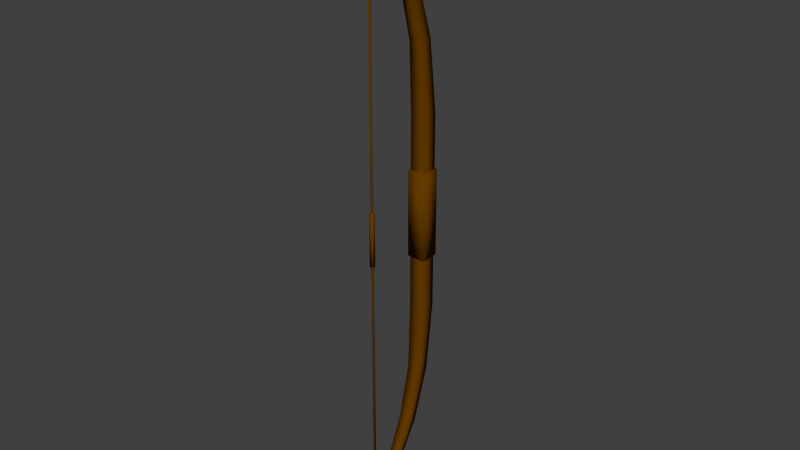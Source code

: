 # Source: bow.blend  (saved by Blender 3.2.14; exported with 4.5.12 LTS)
import bpy
from mathutils import Matrix  # noqa: F401  (used for matrix-valued properties, if any)

bpy.ops.wm.read_factory_settings(use_empty=True)
scene = bpy.context.scene
scene.name = 'Scene'

# ---- collections
col_collection_1 = bpy.data.collections.new('Collection 1'); scene.collection.children.link(col_collection_1)

# ---- materials (node trees are filled in below, after node groups)
mat_material = bpy.data.materials.new('Material')
mat_material.alpha_threshold = 0.0
mat_material.use_transparent_shadow = False
mat_material.diffuse_color = (0.1276, 0.04303, 0.0, 1.0)
mat_material.specular_color = (0.05497, 0.05497, 0.05497)
mat_material.roughness = 0.5
mat_material.specular_intensity = 0.4358
mat_material.line_color = (0.0, 0.0, 0.0, 1.0)

# ---- material node trees

# ---- world
world_world = bpy.data.worlds.new('World'); scene.world = world_world
world_world.color = (0.05088, 0.05088, 0.05088)
world_world.use_sun_shadow = False
world_world.sun_shadow_jitter_overblur = 0.0
world_world.cycles.sampling_method = 'MANUAL'
world_world.cycles.sample_map_resolution = 256

# ---- meshes
me_cube = bpy.data.meshes.new('Cube')
me_cube.from_pydata([(-0.1765, -2.232, 0.1765), (0.1765, -2.232, 0.1765), (-0.1765, -2.232, -0.1765), (0.1765, -2.232, -0.1765), (-0.0242, -3.857, 0.1481), (0.2659, -3.797, 0.1481), (-0.0242, -3.857, -0.1481), (0.2659, -3.797, -0.1481), (0.3546, -5.119, 0.1277), (0.5898, -5.019, 0.1277), (0.3546, -5.119, -0.1277), (0.5898, -5.019, -0.1277), (0.9368, -6.175, 0.09564), (1.098, -6.071, 0.09563), (0.9368, -6.175, -0.09563), (1.098, -6.071, -0.09563), (1.347, -6.688, 0.0739), (1.437, -6.57, 0.0739), (1.347, -6.688, -0.0739), (1.437, -6.57, -0.0739), (1.64, -7.022, 0.06315), (1.681, -6.902, 0.06315), (1.64, -7.022, -0.06315), (1.681, -6.902, -0.06315), (-0.1765, -4.023e-07, 0.1765), (-0.1765, 2.232, 0.1765), (0.1765, 2.232, 0.1765), (0.1765, -4.023e-07, 0.1765), (-0.1765, -4.321e-07, -0.1765), (-0.1765, 2.232, -0.1765), (0.1765, 2.232, -0.1765), (0.1765, -4.321e-07, -0.1765), (-0.0242, 3.857, 0.1481), (0.2659, 3.797, 0.1481), (-0.0242, 3.857, -0.1481), (0.2659, 3.797, -0.1481), (0.3546, 5.119, 0.1277), (0.5898, 5.019, 0.1277), (0.3546, 5.119, -0.1277), (0.5898, 5.019, -0.1277), (0.9368, 6.175, 0.09563), (1.098, 6.071, 0.09563), (0.9368, 6.175, -0.09564), (1.098, 6.071, -0.09564), (1.347, 6.688, 0.0739), (1.437, 6.57, 0.0739), (1.347, 6.688, -0.0739), (1.437, 6.57, -0.0739), (1.64, 7.022, 0.06315), (1.681, 6.902, 0.06315), (1.64, 7.022, -0.06315), (1.681, 6.902, -0.06315), (-0.2115, -1.008, -0.2115), (-0.2115, 1.008, -0.2115), (0.2115, 1.008, -0.2115), (0.2115, -1.008, -0.2115), (-0.2115, -1.008, 0.2115), (-0.2115, 1.008, 0.2115), (0.2115, 1.008, 0.2115), (0.2115, -1.008, 0.2115), (1.591, -6.909, -0.01825), (1.591, 6.909, -0.01825), (1.628, 6.909, -0.01825), (1.628, -6.909, -0.01825), (1.591, -6.909, 0.01825), (1.591, 6.909, 0.01825), (1.628, 6.909, 0.01825), (1.628, -6.909, 0.01825), (1.568, -0.6164, -0.04098), (1.568, 0.6164, -0.04098), (1.65, 0.6164, -0.04098), (1.65, -0.6164, -0.04098), (1.568, -0.6164, 0.04098), (1.568, 0.6164, 0.04098), (1.65, 0.6164, 0.04098), (1.65, -0.6164, 0.04098), (1.591, -0.597, 0.01825), (1.591, -0.597, -0.01825), (1.628, -0.597, 0.01825), (1.628, -0.597, -0.01825), (1.628, 0.5955, 0.01825), (1.591, 0.5955, -0.01825), (1.628, 0.5955, -0.01825), (1.591, 0.5955, 0.01825), (-0.2115, 0.0, 0.2115), (-0.2115, 0.0, -0.2115), (0.2115, 0.0, 0.2115), (0.2115, 0.0, -0.2115)], [], [(28, 2, 24), (1, 0, 5), (3, 31, 27), (24, 0, 1), (31, 3, 2), (5, 4, 9), (0, 2, 6), (2, 3, 7), (3, 1, 5), (9, 8, 13), (4, 6, 10), (6, 7, 11), (7, 5, 9), (13, 12, 17), (14, 10, 15), (11, 9, 13), (8, 10, 14), (17, 16, 21), (15, 13, 19), (12, 14, 18), (14, 15, 19), (22, 23, 20), (16, 18, 20), (18, 19, 23), (19, 17, 21), (28, 24, 25), (26, 33, 25), (30, 26, 27), (24, 27, 26), (31, 28, 29), (33, 37, 32), (25, 32, 34), (29, 34, 35), (30, 35, 33), (37, 41, 36), (32, 36, 38), (34, 38, 39), (35, 39, 33), (41, 45, 40), (39, 38, 43), (39, 43, 41), (36, 40, 38), (45, 49, 44), (43, 47, 45), (40, 44, 42), (42, 46, 47), (50, 48, 51), (44, 48, 46), (46, 50, 51), (47, 51, 45), (84, 57, 53), (57, 58, 54), (86, 59, 55), (59, 56, 52), (85, 53, 54), (86, 58, 57), (83, 65, 61), (65, 66, 62), (78, 67, 63), (67, 64, 60), (81, 61, 62), (80, 66, 65), (72, 73, 69), (73, 74, 70), (74, 75, 71), (75, 72, 68), (68, 69, 70), (75, 74, 73), (64, 76, 77), (80, 78, 79), (60, 77, 79), (67, 78, 76), (76, 83, 81), (78, 80, 83), (52, 85, 87), (56, 84, 85), (77, 81, 82), (66, 80, 82), (59, 86, 84), (58, 86, 87), (40, 42, 38), (0, 4, 5), (1, 3, 27), (27, 24, 1), (28, 31, 2), (4, 8, 9), (4, 0, 6), (6, 2, 7), (7, 3, 5), (10, 11, 15), (8, 4, 10), (10, 6, 11), (11, 7, 9), (12, 16, 17), (39, 37, 33), (15, 11, 13), (12, 8, 14), (16, 20, 21), (48, 50, 46), (16, 12, 18), (18, 14, 19), (2, 0, 24), (22, 18, 23), (23, 19, 21), (29, 28, 25), (33, 32, 25), (31, 30, 27), (25, 24, 26), (30, 31, 29), (37, 36, 32), (29, 25, 34), (30, 29, 35), (26, 30, 33), (8, 12, 13), (34, 32, 38), (35, 34, 39), (51, 49, 45), (45, 44, 40), (41, 40, 36), (37, 39, 41), (18, 22, 20), (49, 48, 44), (41, 43, 45), (44, 46, 42), (43, 42, 47), (23, 21, 20), (48, 49, 51), (47, 46, 51), (13, 17, 19), (85, 84, 53), (53, 57, 54), (87, 86, 55), (55, 59, 52), (87, 85, 54), (84, 86, 57), (81, 83, 61), (61, 65, 62), (79, 78, 63), (63, 67, 60), (82, 81, 62), (83, 80, 65), (68, 72, 69), (69, 73, 70), (70, 74, 71), (71, 75, 68), (71, 68, 70), (72, 75, 73), (60, 64, 77), (82, 80, 79), (63, 60, 79), (64, 67, 76), (77, 76, 81), (76, 78, 83), (55, 52, 87), (52, 56, 85), (79, 77, 82), (62, 66, 82), (56, 59, 84), (54, 58, 87), (38, 42, 43)])
me_cube.polygons.foreach_set('use_smooth', [True] * 160)
_uv = me_cube.uv_layers.new(name='UVMap')
_uv.uv.foreach_set('vector', [0.01287, 0.1424, 0.2899, 0.1428, 0.0128, 0.187, 0.2915, 0.05499, 0.2907, 0.01114, 0.4956, 0.06014, 0.2913, 0.09908, 0.01299, 0.09869, 0.01304, 0.05501, 0.01305, 0.01111, 0.2907, 0.01114, 0.2915, 0.05499, 0.01299, 0.09869, 0.2913, 0.09908, 0.2899, 0.1428, 0.4956, 0.06014, 0.498, 0.02183, 0.667, 0.06559, 0.2907, 0.187, 0.2899, 0.1428, 0.4968, 0.1379, 0.2899, 0.1428, 0.2913, 0.09908, 0.4953, 0.09932, 0.2913, 0.09908, 0.2915, 0.05499, 0.4956, 0.06014, 0.667, 0.06559, 0.6702, 0.03162, 0.8248, 0.07525, 0.4981, 0.1763, 0.4968, 0.1379, 0.6678, 0.134, 0.4968, 0.1379, 0.4953, 0.09932, 0.6664, 0.09929, 0.4953, 0.09932, 0.4956, 0.06014, 0.667, 0.06559, 0.8248, 0.07525, 0.8278, 0.05057, 0.9052, 0.08177, 0.8249, 0.1254, 0.6678, 0.134, 0.8239, 0.1007, 0.6664, 0.09929, 0.667, 0.06559, 0.8248, 0.07525, 0.6697, 0.1677, 0.6678, 0.134, 0.8249, 0.1254, 0.9052, 0.08177, 0.9123, 0.06377, 0.9592, 0.08549, 0.8239, 0.1007, 0.8248, 0.07525, 0.9044, 0.1011, 0.8271, 0.1506, 0.8249, 0.1254, 0.91, 0.1199, 0.8249, 0.1254, 0.8239, 0.1007, 0.9044, 0.1011, 0.9679, 0.1156, 0.9585, 0.1019, 0.9816, 0.1063, 0.9119, 0.1393, 0.91, 0.1199, 0.9695, 0.1322, 0.91, 0.1199, 0.9044, 0.1011, 0.9585, 0.1019, 0.9044, 0.1011, 0.9052, 0.08177, 0.9592, 0.08549, 0.9815, 0.341, 0.9816, 0.3857, 0.7037, 0.3856, 0.7029, 0.2536, 0.4989, 0.2587, 0.7038, 0.2098, 0.7032, 0.2977, 0.7029, 0.2536, 0.9814, 0.2537, 0.9814, 0.2098, 0.9814, 0.2537, 0.7029, 0.2536, 0.9814, 0.2974, 0.9815, 0.341, 0.7045, 0.3414, 0.4989, 0.2587, 0.3274, 0.2642, 0.4964, 0.2204, 0.7037, 0.3856, 0.4963, 0.3749, 0.4977, 0.3365, 0.7045, 0.3414, 0.4977, 0.3365, 0.4991, 0.2979, 0.7032, 0.2977, 0.4991, 0.2979, 0.4989, 0.2587, 0.3274, 0.2642, 0.1696, 0.2738, 0.3243, 0.2302, 0.4963, 0.3749, 0.3248, 0.3663, 0.3266, 0.3326, 0.4977, 0.3365, 0.3266, 0.3326, 0.3281, 0.2979, 0.4991, 0.2979, 0.3281, 0.2979, 0.4989, 0.2587, 0.1696, 0.2738, 0.08924, 0.2803, 0.1667, 0.2491, 0.3281, 0.2979, 0.3266, 0.3326, 0.1705, 0.2993, 0.3281, 0.2979, 0.1705, 0.2993, 0.1696, 0.2738, 0.3248, 0.3663, 0.1674, 0.3492, 0.3266, 0.3326, 0.08924, 0.2803, 0.03524, 0.284, 0.08208, 0.2623, 0.1705, 0.2993, 0.09005, 0.2997, 0.08924, 0.2803, 0.1674, 0.3492, 0.08252, 0.3379, 0.1695, 0.3239, 0.1695, 0.3239, 0.08442, 0.3184, 0.09005, 0.2997, 0.02654, 0.3142, 0.0128, 0.3048, 0.03587, 0.3004, 0.08252, 0.3379, 0.02488, 0.3307, 0.08442, 0.3184, 0.08442, 0.3184, 0.02654, 0.3142, 0.03587, 0.3004, 0.09005, 0.2997, 0.03587, 0.3004, 0.08924, 0.2803, 0.389, 0.7542, 0.6105, 0.7543, 0.6104, 0.8472, 0.6105, 0.7543, 0.6105, 0.6614, 0.7034, 0.6614, 0.3891, 0.6613, 0.1677, 0.6613, 0.1677, 0.5684, 0.1677, 0.6613, 0.1676, 0.7541, 0.07474, 0.7541, 0.3891, 0.4756, 0.6105, 0.4756, 0.6105, 0.5685, 0.3891, 0.6613, 0.6105, 0.6614, 0.6105, 0.7543, 0.6061, 0.9594, 0.9775, 0.9602, 0.9776, 0.9667, 0.9775, 0.9602, 0.9775, 0.9537, 0.984, 0.9537, 0.3939, 0.9537, 0.02246, 0.9529, 0.02244, 0.9464, 0.02246, 0.9529, 0.02249, 0.9594, 0.01602, 0.9594, 0.6061, 0.9659, 0.9776, 0.9667, 0.9776, 0.9731, 0.606, 0.9529, 0.9775, 0.9537, 0.9775, 0.9602, 0.8682, 0.8205, 0.8682, 0.5108, 0.8888, 0.5108, 0.8682, 0.5108, 0.8476, 0.5108, 0.8476, 0.4902, 0.8476, 0.5108, 0.8476, 0.8205, 0.827, 0.8205, 0.8476, 0.8205, 0.8682, 0.8205, 0.8682, 0.8411, 0.8888, 0.8205, 0.8888, 0.5108, 0.9094, 0.5108, 0.8476, 0.8205, 0.8476, 0.5108, 0.8682, 0.5108, 0.02249, 0.9594, 0.394, 0.9602, 0.394, 0.9667, 0.606, 0.9529, 0.3939, 0.9537, 0.3939, 0.9472, 0.02251, 0.9659, 0.394, 0.9667, 0.394, 0.9732, 0.02246, 0.9529, 0.3939, 0.9537, 0.394, 0.9602, 0.394, 0.9602, 0.6061, 0.9594, 0.6061, 0.9659, 0.3939, 0.9537, 0.606, 0.9529, 0.6061, 0.9594, 0.1677, 0.4755, 0.3891, 0.4756, 0.3891, 0.5684, 0.1676, 0.7541, 0.389, 0.7542, 0.389, 0.8471, 0.394, 0.9667, 0.6061, 0.9659, 0.6061, 0.9724, 0.9775, 0.9537, 0.606, 0.9529, 0.606, 0.9465, 0.1677, 0.6613, 0.3891, 0.6613, 0.389, 0.7542, 0.6105, 0.6614, 0.3891, 0.6613, 0.3891, 0.5684, 0.1674, 0.3492, 0.1695, 0.3239, 0.3266, 0.3326, 0.2907, 0.01114, 0.498, 0.02183, 0.4956, 0.06014, 0.2915, 0.05499, 0.2913, 0.09908, 0.01304, 0.05501, 0.01304, 0.05501, 0.01305, 0.01111, 0.2915, 0.05499, 0.01287, 0.1424, 0.01299, 0.09869, 0.2899, 0.1428, 0.498, 0.02183, 0.6702, 0.03162, 0.667, 0.06559, 0.4981, 0.1763, 0.2907, 0.187, 0.4968, 0.1379, 0.4968, 0.1379, 0.2899, 0.1428, 0.4953, 0.09932, 0.4953, 0.09932, 0.2913, 0.09908, 0.4956, 0.06014, 0.6678, 0.134, 0.6664, 0.09929, 0.8239, 0.1007, 0.6697, 0.1677, 0.4981, 0.1763, 0.6678, 0.134, 0.6678, 0.134, 0.4968, 0.1379, 0.6664, 0.09929, 0.6664, 0.09929, 0.4953, 0.09932, 0.667, 0.06559, 0.8278, 0.05057, 0.9123, 0.06377, 0.9052, 0.08177, 0.3281, 0.2979, 0.3274, 0.2642, 0.4989, 0.2587, 0.8239, 0.1007, 0.6664, 0.09929, 0.8248, 0.07525, 0.8271, 0.1506, 0.6697, 0.1677, 0.8249, 0.1254, 0.9123, 0.06377, 0.9695, 0.07264, 0.9592, 0.08549, 0.02488, 0.3307, 0.02654, 0.3142, 0.08442, 0.3184, 0.9119, 0.1393, 0.8271, 0.1506, 0.91, 0.1199, 0.91, 0.1199, 0.8249, 0.1254, 0.9044, 0.1011, 0.2899, 0.1428, 0.2907, 0.187, 0.0128, 0.187, 0.9679, 0.1156, 0.91, 0.1199, 0.9585, 0.1019, 0.9585, 0.1019, 0.9044, 0.1011, 0.9592, 0.08549, 0.7045, 0.3414, 0.9815, 0.341, 0.7037, 0.3856, 0.4989, 0.2587, 0.4964, 0.2204, 0.7038, 0.2098, 0.9814, 0.2974, 0.7032, 0.2977, 0.9814, 0.2537, 0.7038, 0.2098, 0.9814, 0.2098, 0.7029, 0.2536, 0.7032, 0.2977, 0.9814, 0.2974, 0.7045, 0.3414, 0.3274, 0.2642, 0.3243, 0.2302, 0.4964, 0.2204, 0.7045, 0.3414, 0.7037, 0.3856, 0.4977, 0.3365, 0.7032, 0.2977, 0.7045, 0.3414, 0.4991, 0.2979, 0.7029, 0.2536, 0.7032, 0.2977, 0.4989, 0.2587, 0.6702, 0.03162, 0.8278, 0.05057, 0.8248, 0.07525, 0.4977, 0.3365, 0.4963, 0.3749, 0.3266, 0.3326, 0.4991, 0.2979, 0.4977, 0.3365, 0.3281, 0.2979, 0.03587, 0.3004, 0.03524, 0.284, 0.08924, 0.2803, 0.08924, 0.2803, 0.08208, 0.2623, 0.1667, 0.2491, 0.1696, 0.2738, 0.1667, 0.2491, 0.3243, 0.2302, 0.3274, 0.2642, 0.3281, 0.2979, 0.1696, 0.2738, 0.91, 0.1199, 0.9679, 0.1156, 0.9695, 0.1322, 0.03524, 0.284, 0.02496, 0.2712, 0.08208, 0.2623, 0.1696, 0.2738, 0.1705, 0.2993, 0.08924, 0.2803, 0.08252, 0.3379, 0.08442, 0.3184, 0.1695, 0.3239, 0.1705, 0.2993, 0.1695, 0.3239, 0.09005, 0.2997, 0.9585, 0.1019, 0.9723, 0.09254, 0.9816, 0.1063, 0.0128, 0.3048, 0.02213, 0.2911, 0.03587, 0.3004, 0.09005, 0.2997, 0.08442, 0.3184, 0.03587, 0.3004, 0.8248, 0.07525, 0.9052, 0.08177, 0.9044, 0.1011, 0.389, 0.8471, 0.389, 0.7542, 0.6104, 0.8472, 0.7033, 0.7543, 0.6105, 0.7543, 0.7034, 0.6614, 0.3891, 0.5684, 0.3891, 0.6613, 0.1677, 0.5684, 0.07477, 0.6612, 0.1677, 0.6613, 0.07474, 0.7541, 0.3891, 0.5684, 0.3891, 0.4756, 0.6105, 0.5685, 0.389, 0.7542, 0.3891, 0.6613, 0.6105, 0.7543, 0.6061, 0.9659, 0.6061, 0.9594, 0.9776, 0.9667, 0.984, 0.9602, 0.9775, 0.9602, 0.984, 0.9537, 0.3939, 0.9472, 0.3939, 0.9537, 0.02244, 0.9464, 0.01599, 0.9529, 0.02246, 0.9529, 0.01602, 0.9594, 0.6061, 0.9724, 0.6061, 0.9659, 0.9776, 0.9731, 0.6061, 0.9594, 0.606, 0.9529, 0.9775, 0.9602, 0.8888, 0.8205, 0.8682, 0.8205, 0.8888, 0.5108, 0.8682, 0.4902, 0.8682, 0.5108, 0.8476, 0.4902, 0.827, 0.5108, 0.8476, 0.5108, 0.827, 0.8205, 0.8476, 0.8411, 0.8476, 0.8205, 0.8682, 0.8411, 0.9094, 0.8205, 0.8888, 0.8205, 0.9094, 0.5108, 0.8682, 0.8205, 0.8476, 0.8205, 0.8682, 0.5108, 0.02251, 0.9659, 0.02249, 0.9594, 0.394, 0.9667, 0.606, 0.9465, 0.606, 0.9529, 0.3939, 0.9472, 0.02253, 0.9723, 0.02251, 0.9659, 0.394, 0.9732, 0.02249, 0.9594, 0.02246, 0.9529, 0.394, 0.9602, 0.394, 0.9667, 0.394, 0.9602, 0.6061, 0.9659, 0.394, 0.9602, 0.3939, 0.9537, 0.6061, 0.9594, 0.1677, 0.5684, 0.1677, 0.4755, 0.3891, 0.5684, 0.1676, 0.847, 0.1676, 0.7541, 0.389, 0.8471, 0.394, 0.9732, 0.394, 0.9667, 0.6061, 0.9724, 0.9775, 0.9472, 0.9775, 0.9537, 0.606, 0.9465, 0.1676, 0.7541, 0.1677, 0.6613, 0.389, 0.7542, 0.6105, 0.5685, 0.6105, 0.6614, 0.3891, 0.5684, 0.3266, 0.3326, 0.1695, 0.3239, 0.1705, 0.2993])
me_cube.materials.append(mat_material)
me_cube.use_remesh_preserve_volume = False
me_cube.use_remesh_preserve_attributes = False
me_cube.use_mirror_vertex_groups = False
me_cube.update()
arm_armature = bpy.data.armatures.new('Armature')  # bones are not reproduced

# ---- objects
ob_armature = bpy.data.objects.new('Armature', arm_armature)
ob_cube = bpy.data.objects.new('Cube', me_cube)

# ---- transforms, parenting, visibility, modifiers, constraints
ob_armature.location = (0.0, 0.0, 0.0)
ob_armature.rotation_euler = (-2.697e-08, 1.571, 0.0)
ob_armature.lineart.crease_threshold = 0.0
ob_cube.parent = ob_armature
ob_cube.matrix_parent_inverse = Matrix(((7.55e-08, 0.0, -1.0, 0.0), (0.0, 1.0, 0.0, 0.0), (1.0, 0.0, 7.55e-08, 0.0), (0.0, 0.0, 0.0, 1.0)))
ob_cube.location = (0.0, 0.0, 0.0)
ob_cube.rotation_euler = (1.571, 0.0, -1.571)
ob_cube.scale = (0.25, 0.25, 0.25)
ob_cube.lineart.crease_threshold = 0.0
_vg = ob_cube.vertex_groups.new(name='Bone.001')
for _i, _w in zip([0, 1, 2, 3, 4, 5, 6, 7, 8, 9, 10, 11, 12, 13, 14, 15, 16, 17, 18, 19, 20, 21, 22, 23, 24, 25, 26, 27, 28, 29, 30, 31, 32, 33, 34, 35, 36, 37, 38, 39, 40, 41, 42, 43, 44, 45, 46, 47, 48, 49, 50, 51, 52, 53, 54, 55, 56, 57, 58, 59, 60, 61, 62, 63, 64, 65, 66, 67, 68, 69, 70, 71, 72, 73, 74, 75, 76, 77, 78, 79, 80, 81, 82, 83, 84, 85, 86, 87], [0.9966, 1.0, 0.9966, 1.0, 1.0, 1.0, 1.0, 1.0, 1.0, 1.0, 1.0, 1.0, 1.0, 1.0, 1.0, 1.0, 1.0, 1.0, 1.0, 1.0, 0.9996, 0.9998, 0.9996, 0.9998, 1.0, 1.0, 1.0, 1.0, 1.0, 1.0, 1.0, 1.0, 0.9981, 1.0, 0.9981, 1.0, 0.9984, 1.0, 0.9984, 1.0, 1.0, 1.0, 1.0, 1.0, 1.0, 1.0, 1.0, 1.0, 1.0, 1.0, 1.0, 1.0, 1.0, 1.0, 1.0, 1.0, 1.0, 1.0, 1.0, 1.0, 1.0, 0.9991, 0.9966, 1.0, 1.0, 0.9991, 0.9966, 1.0, 1.0, 1.0, 1.0, 1.0, 1.0, 1.0, 1.0, 1.0, 1.0, 1.0, 1.0, 1.0, 1.0, 1.0, 1.0, 1.0, 1.0, 1.0, 1.0, 1.0]): _vg.add([_i], _w, 'REPLACE')
_vg = ob_cube.vertex_groups.new(name='Bone')
for _i, _w in zip([0, 1, 2, 3, 4, 5, 6, 7, 8, 9, 10, 11, 12, 13, 14, 15, 16, 17, 18, 19, 20, 21, 22, 23, 24, 25, 26, 27, 28, 29, 30, 31, 32, 33, 34, 35, 36, 37, 38, 39, 40, 41, 42, 43, 44, 45, 46, 47, 48, 49, 50, 51, 52, 53, 54, 55, 56, 57, 58, 59, 60, 61, 62, 63, 64, 65, 66, 67, 68, 69, 70, 71, 72, 73, 74, 75, 76, 77, 78, 79, 80, 81, 82, 83, 84, 85, 86, 87], [0.04, 0.04, 0.04, 0.04, 0.08202, 0.08, 0.08202, 0.08, 0.12, 0.12, 0.12, 0.12, 0.1535, 0.1598, 0.1535, 0.1598, 0.1992, 0.2, 0.1992, 0.2, 0.2, 0.2, 0.2, 0.2, 0.01, 0.04, 0.04, 0.01, 0.01, 0.04, 0.04, 0.01, 0.08, 0.08, 0.08, 0.08, 0.12, 0.12, 0.12, 0.12, 0.16, 0.16, 0.16, 0.16, 0.2, 0.2, 0.2, 0.2, 0.2, 0.2, 0.2, 0.2, 0.02, 0.02, 0.02, 0.02, 0.02, 0.02, 0.02, 0.02, 0.2, 0.2, 0.2, 0.2, 0.2, 0.2, 0.2, 0.2, 0.9999, 0.9995, 0.9995, 1.0, 0.9999, 0.9995, 0.9995, 1.0, 0.9997, 0.9997, 0.9998, 0.9998, 0.9782, 0.978, 0.9782, 0.978, 0.01, 0.01, 0.01, 0.01]): _vg.add([_i], _w, 'REPLACE')
_m = ob_cube.modifiers.new('Armature', 'ARMATURE')
_m.object = ob_armature

# ---- collection membership
col_collection_1.objects.link(ob_armature)
col_collection_1.objects.link(ob_cube)

# ---- scene / render settings (as saved in the file)
scene.frame_start = 1; scene.frame_end = 37; scene.frame_set(1)
scene.render.engine = 'BLENDER_EEVEE_NEXT'
scene.render.image_settings.file_format = 'FFMPEG'
scene.render.image_settings.color_mode = 'RGB'
scene.render.image_settings.compression = 90
scene.render.resolution_x = 1280
scene.render.resolution_y = 720
scene.render.dither_intensity = 0.0
scene.cycles.use_denoising = False
scene.cycles.samples = 10
scene.cycles.sampling_pattern = 'TABULATED_SOBOL'
scene.cycles.light_sampling_threshold = 0.0
scene.cycles.use_adaptive_sampling = False
scene.cycles.use_light_tree = False
scene.cycles.blur_glossy = 0.0
scene.cycles.volume_bounces = 1
scene.cycles.pixel_filter_type = 'GAUSSIAN'
scene.cycles.sample_clamp_indirect = 0.0
scene.view_settings.view_transform = 'Standard'
bpy.context.view_layer.update()

# ---- added for rendering (the .blend has no active camera and no usable light): camera, sun
cam_auto = bpy.data.cameras.new('AutoCamera')
cam_auto.lens = 50.0
cam_auto.sensor_width = 36.0
cam_auto.clip_end = 1000.0
ob_auto_camera = bpy.data.objects.new('AutoCamera', cam_auto)
scene.collection.objects.link(ob_auto_camera)
ob_auto_camera.location = (3.27905, -4.11851, 2.62324)
ob_auto_camera.rotation_euler = (1.09748, -7.21219e-08, 0.694738)
scene.camera = ob_auto_camera
light_auto_sun = bpy.data.lights.new('AutoSun', 'SUN')
light_auto_sun.energy = 3.0
light_auto_sun.angle = 0.0523599
ob_auto_sun = bpy.data.objects.new('AutoSun', light_auto_sun)
scene.collection.objects.link(ob_auto_sun)
ob_auto_sun.rotation_euler = (0.872665, 0.174533, 0.523599)
bpy.context.view_layer.update()
